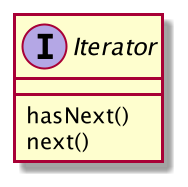

The diagram above was rendered by PlantUML. Its source (embedded in the PNG):
@startuml
'https://plantuml.com/class-diagram

interface Iterator {
    hasNext()
    next()
}

@enduml